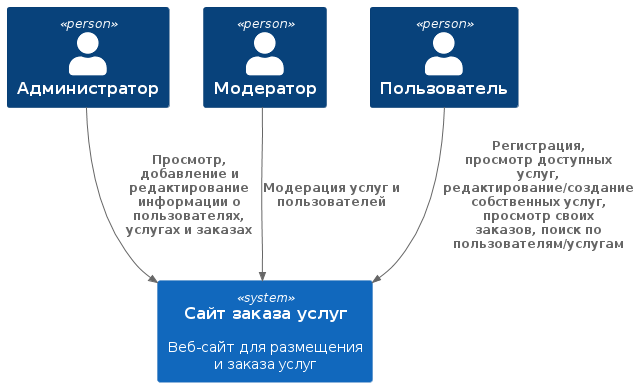

The diagram above was rendered by PlantUML. Its source (embedded in the PNG):
@startuml
!include https://raw.githubusercontent.com/plantuml-stdlib/C4-PlantUML/master/C4_Container.puml

Person(admin, "Администратор")
Person(moderator, "Модератор")
Person(user, "Пользователь")

System(services_site, "Сайт заказа услуг", "Веб-сайт для размещения и заказа услуг")

Rel(admin, services_site, "Просмотр, добавление и редактирование информации о пользователях, услугах и заказах")
Rel(moderator, services_site, "Модерация услуг и пользователей")
Rel(user, services_site, "Регистрация, просмотр доступных услуг, редактирование/создание собственных услуг, просмотр своих заказов, поиск по пользователям/услугам")
@enduml